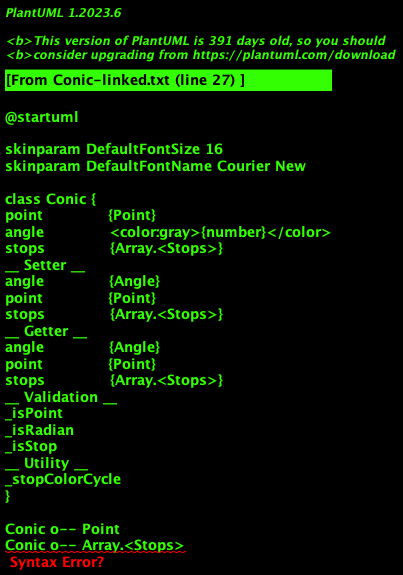

The diagram above was rendered by PlantUML. Its source (embedded in the PNG):
@startuml

skinparam DefaultFontSize 16
skinparam DefaultFontName Courier New

class Conic {
point             {Point}
angle             <color:gray>{number}</color>
stops             {Array.<Stops>}
__ Setter __
angle             {Angle}
point             {Point}
stops             {Array.<Stops>}
__ Getter __
angle             {Angle}
point             {Point}
stops             {Array.<Stops>}
__ Validation __
_isPoint
_isRadian
_isStop
__ Utility __
_stopColorCycle
}

Conic o-- Point
Conic o-- Array.<Stops>
Conic o-- Angle



skinparam DefaultFontSize 16
skinparam DefaultFontName Courier New

class Point {
[x=0]         <color:gray>{number}</color>
[y=0]         <color:gray>{number}</color>
options       {Options}
__ Setter __
x             <color:gray>{number}</color>
y             <color:gray>{number}</color>
canvas        <color:gray>{string}</color>
__ Getter __
x             <color:gray>{number}</color>
y             <color:gray>{number}</color>
canvas        <color:gray>{string}</color>
options       {Options}
center        {Point}
__ Validation __
_isInDom
_isAspect
__ Utility __
_drawBorder
_drawAxis
drawOptions
invert
}



skinparam DefaultFontSize 16
skinparam DefaultFontName Courier New

class Angle {
[start=0]          <color:gray>{number}</color>
[end=360]          <color:gray>{number}</color>
[clockwise=true]   <color:gray>{boolean}</color>
__ Setter __
start              <color:gray>{number}</color>
end                <color:gray>{number}</color>
clockwise          <color:gray>{boolean}</color>
__ Getter __
start              <color:gray>{number}</color>
end                <color:gray>{number}</color>
clockwise          <color:gray>{boolean}</color>
startInRadians     <color:gray>{number}</color>
endInRadians       <color:gray>{number}</color>
__ Validation __
_isRadian
_isDegree
__ Utility __
_convert2Radian    <color:gray>{number}</color>
_convert2Degree    <color:gray>{number}</color>
}

@enduml